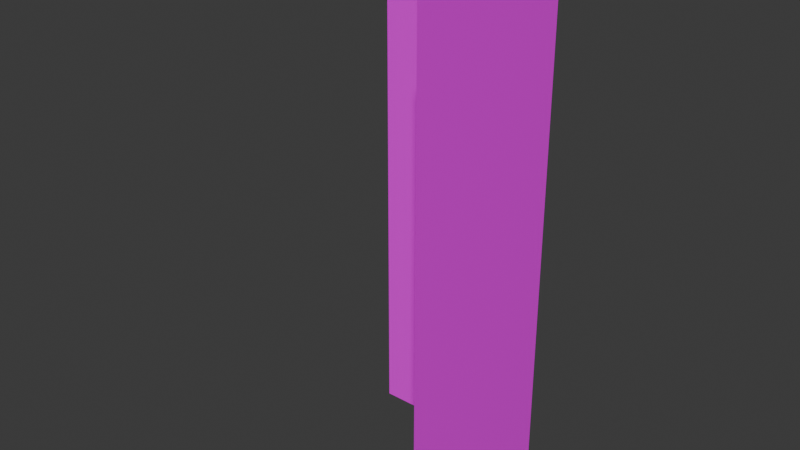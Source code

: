 # Source: Wall_Angle.blend  (saved by Blender 5.2.45; exported with 4.5.12 LTS)
import bpy
from mathutils import Matrix  # noqa: F401  (used for matrix-valued properties, if any)

bpy.ops.wm.read_factory_settings(use_empty=True)
scene = bpy.context.scene
scene.name = 'Scene'

# ---- collections
col_collection = bpy.data.collections.new('Collection'); scene.collection.children.link(col_collection)

# ---- images (referenced by path relative to the original .blend; pixels are not part of the script)
import os
ASSET_DIR = os.environ.get("B2B_ASSET_DIR", "")  # directory of the original .blend (textures are referenced by path, not embedded)
HERE = os.path.dirname(os.path.abspath(__file__))  # packed textures are extracted next to this script under _unpacked/

def load_image(name, relpath, width, height, colorspace="sRGB"):
    """Load a texture the original file referenced (path relative to the .blend, or extracted next to this script)."""
    p = next((c for c in (os.path.join(HERE, relpath), os.path.join(ASSET_DIR, relpath)) if relpath and os.path.exists(c)), "")
    if p:
        img = bpy.data.images.load(p, check_existing=True)
        img.name = name
    else:  # same state as the original file: an image datablock whose file is absent (Cycles renders it pink)
        img = bpy.data.images.new(name, width, height)
        img.source = "FILE"
        img.filepath = "//" + (relpath or name)
    img.colorspace_settings.name = colorspace
    return img
img_bricks066_1k_jpg_color_jpg = load_image('Bricks066_1K-JPG_Color.jpg', 'Bricks066_1K-JPG_Color.jpg', 1024, 1024, 'sRGB')
img_bricks066_1k_jpg_roughness_jpg = load_image('Bricks066_1K-JPG_Roughness.jpg', 'Bricks066_1K-JPG_Roughness.jpg', 1024, 1024, 'sRGB')
img_bricks066_1k_jpg_normalgl_jpg = load_image('Bricks066_1K-JPG_NormalGL.jpg', 'Bricks066_1K-JPG_NormalGL.jpg', 1024, 1024, 'sRGB')

# ---- materials (node trees are filled in below, after node groups)
mat_bricks = bpy.data.materials.new('Bricks')

# ---- material node trees
mat_bricks.use_nodes = True; mat_bricks.node_tree.nodes.clear()
_N = mat_bricks.node_tree.nodes; _L = mat_bricks.node_tree.links
n0 = _N.new('ShaderNodeBsdfPrincipled'); n0.name = 'Principled BSDF'; n0.location = (-200, 100)
n0.inputs[10].default_value = 0.005
n1 = _N.new('ShaderNodeOutputMaterial'); n1.name = 'Material Output'; n1.location = (200, 100)
n2 = _N.new('ShaderNodeTexImage'); n2.name = 'Image Texture'; n2.location = (-671, 177)
n2.image = img_bricks066_1k_jpg_color_jpg
n3 = _N.new('ShaderNodeTexImage'); n3.name = 'Image Texture.001'; n3.location = (-717, -187)
n3.image = img_bricks066_1k_jpg_roughness_jpg
n4 = _N.new('ShaderNodeTexImage'); n4.name = 'Image Texture.002'; n4.location = (-727, -478)
n4.image = img_bricks066_1k_jpg_normalgl_jpg
n5 = _N.new('ShaderNodeNormalMap'); n5.name = 'Normal Map'; n5.location = (-445, -375)
n5.width = 160
_L.new(n0.outputs[0], n1.inputs[0])
_L.new(n2.outputs[0], n0.inputs[0])
_L.new(n3.outputs[0], n0.inputs[2])
_L.new(n4.outputs[0], n5.inputs[0])
_L.new(n5.outputs[0], n0.inputs[5])
n1.is_active_output = True

# ---- world
world_world = bpy.data.worlds.new('World'); scene.world = world_world
world_world.use_nodes = True; world_world.node_tree.nodes.clear()
_N = world_world.node_tree.nodes; _L = world_world.node_tree.links
n0 = _N.new('ShaderNodeOutputWorld'); n0.name = 'World Output'; n0.location = (200, 100)
n1 = _N.new('ShaderNodeBackground'); n1.name = 'Background'; n1.location = (-200, 100)
n1.inputs[0].default_value = (0.05088, 0.05088, 0.05088, 1.0)
_L.new(n1.outputs[0], n0.inputs[0])
n0.is_active_output = True
world_world.color = (0.05088, 0.05088, 0.05088)
world_world.sun_shadow_jitter_overblur = 0.0

# ---- meshes
me_plane = bpy.data.meshes.new('Plane')
me_plane.from_pydata([(-1.0, 0.0, 3.0), (0.0, 0.0, 3.0), (-1.0, 0.0, 0.0), (0.0, 0.0, 0.0), (0.0, -1.0, 3.0), (0.0, -1.0, 0.0)], [], [(0, 1, 3, 2), (3, 1, 4, 5)])
_uv = me_plane.uv_layers.new(name='UVMap')
_uv.uv.foreach_set('vector', [1.0, 3.0, 0.0, 3.0, 0.0, 0.0, 1.0, 0.0, 0.0, 0.0, 0.0, 3.0, -1.0, 3.0, -1.0, 0.0])
me_plane.materials.append(mat_bricks)
me_plane.update()

# ---- objects
ob_plane = bpy.data.objects.new('Plane', me_plane)

# ---- transforms, parenting, visibility, modifiers, constraints
ob_plane.location = (0.0, 0.0, 0.0)

# ---- collection membership
scene.collection.objects.link(ob_plane)

# ---- scene / render settings (as saved in the file)
scene.frame_start = 1; scene.frame_end = 250; scene.frame_set(1)
scene.render.engine = 'BLENDER_EEVEE_NEXT'
scene.render.bake_bias = 0.0
scene.render.bake_samples = 0
scene.eevee.fast_gi_thickness_far = 0.0
bpy.context.view_layer.update()

# ---- added for rendering (the .blend has no active camera and no usable light): camera, sun
cam_auto = bpy.data.cameras.new('AutoCamera')
cam_auto.lens = 50.0
cam_auto.sensor_width = 36.0
cam_auto.clip_end = 1000.0
ob_auto_camera = bpy.data.objects.new('AutoCamera', cam_auto)
scene.collection.objects.link(ob_auto_camera)
ob_auto_camera.location = (2.56862, -4.18235, 3.9549)
ob_auto_camera.rotation_euler = (1.09748, -7.21219e-08, 0.694738)
scene.camera = ob_auto_camera
light_auto_sun = bpy.data.lights.new('AutoSun', 'SUN')
light_auto_sun.energy = 3.0
light_auto_sun.angle = 0.0523599
ob_auto_sun = bpy.data.objects.new('AutoSun', light_auto_sun)
scene.collection.objects.link(ob_auto_sun)
ob_auto_sun.rotation_euler = (0.872665, 0.174533, 0.523599)
bpy.context.view_layer.update()
